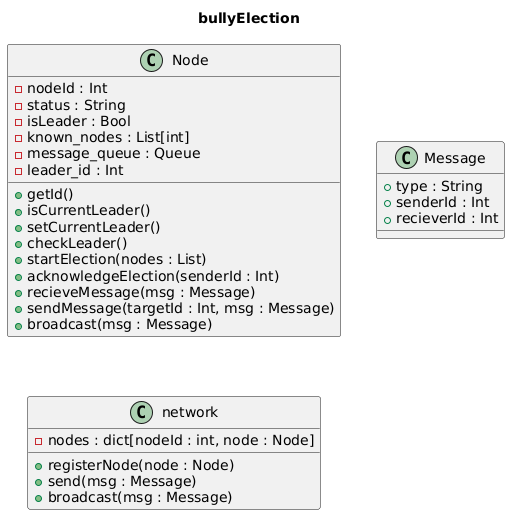

The diagram above was rendered by PlantUML. Its source (embedded in the PNG):
@startuml
title bullyElection

class Node{
  -nodeId : Int
  -status : String
  -isLeader : Bool
  -known_nodes : List[int]
  -message_queue : Queue
  -leader_id : Int
  
  +getId()
  +isCurrentLeader()
  +setCurrentLeader()
  +checkLeader()
  +startElection(nodes : List)
  +acknowledgeElection(senderId : Int)
  +recieveMessage(msg : Message)
  +sendMessage(targetId : Int, msg : Message)
  +broadcast(msg : Message)
}

class Message {
  +type : String
  +senderId : Int
  +recieverId : Int
}


class network {
  -nodes : dict[nodeId : int, node : Node]
  
  +registerNode(node : Node)
  +send(msg : Message)
  +broadcast(msg : Message)
}
@enduml